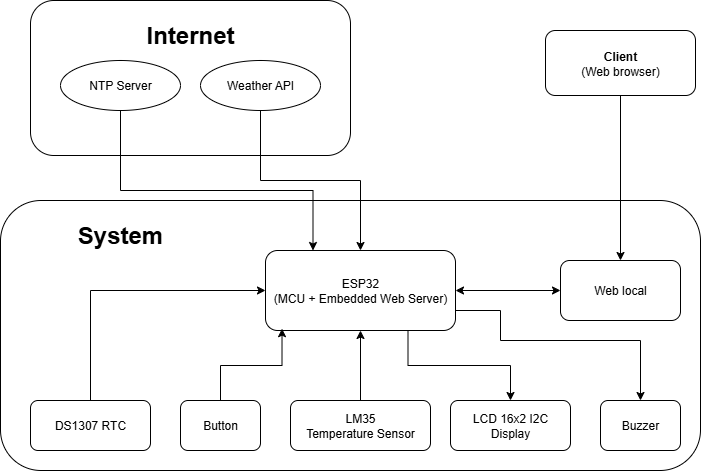

The diagram above was exported from draw.io. Its source (the exported page's mxGraphModel, read from the mxfile embedded in the PNG):
<mxGraphModel dx="1042" dy="1785" grid="1" gridSize="10" guides="1" tooltips="1" connect="1" arrows="1" fold="1" page="1" pageScale="1" pageWidth="827" pageHeight="1169" math="0" shadow="0">
  <root>
    <mxCell id="0" />
    <mxCell id="1" parent="0" />
    <mxCell id="JFZdBxIzQCJUveHTWrGP-12" value="" style="rounded=1;whiteSpace=wrap;html=1;" parent="1" vertex="1">
      <mxGeometry x="40" y="-200" width="320" height="155" as="geometry" />
    </mxCell>
    <mxCell id="JFZdBxIzQCJUveHTWrGP-7" value="" style="rounded=1;whiteSpace=wrap;html=1;fillColor=#FFFFFF;" parent="1" vertex="1">
      <mxGeometry x="10" width="700" height="270" as="geometry" />
    </mxCell>
    <mxCell id="JFZdBxIzQCJUveHTWrGP-4" style="edgeStyle=orthogonalEdgeStyle;rounded=0;orthogonalLoop=1;jettySize=auto;html=1;exitX=1;exitY=0.75;exitDx=0;exitDy=0;entryX=0.5;entryY=0;entryDx=0;entryDy=0;" parent="1" source="MCU" target="Buzzer" edge="1">
      <mxGeometry relative="1" as="geometry">
        <Array as="points">
          <mxPoint x="510" y="110" />
          <mxPoint x="510" y="140" />
          <mxPoint x="650" y="140" />
        </Array>
      </mxGeometry>
    </mxCell>
    <mxCell id="JFZdBxIzQCJUveHTWrGP-6" style="edgeStyle=orthogonalEdgeStyle;rounded=0;orthogonalLoop=1;jettySize=auto;html=1;exitX=0.75;exitY=1;exitDx=0;exitDy=0;entryX=0.5;entryY=0;entryDx=0;entryDy=0;" parent="1" source="MCU" target="Display" edge="1">
      <mxGeometry relative="1" as="geometry" />
    </mxCell>
    <mxCell id="2WkS1_50UqmoXD8XFwfS-2" style="edgeStyle=orthogonalEdgeStyle;rounded=0;orthogonalLoop=1;jettySize=auto;html=1;entryX=1;entryY=0.5;entryDx=0;entryDy=0;startArrow=classic;startFill=1;" parent="1" source="2WkS1_50UqmoXD8XFwfS-1" target="MCU" edge="1">
      <mxGeometry relative="1" as="geometry" />
    </mxCell>
    <mxCell id="MCU" value="ESP32&lt;br&gt;(MCU + Embedded Web Server)" style="rounded=1;whiteSpace=wrap;html=1;" parent="1" vertex="1">
      <mxGeometry x="275" y="50" width="190" height="80" as="geometry" />
    </mxCell>
    <mxCell id="JFZdBxIzQCJUveHTWrGP-1" style="edgeStyle=orthogonalEdgeStyle;rounded=0;orthogonalLoop=1;jettySize=auto;html=1;exitX=0.5;exitY=0;exitDx=0;exitDy=0;entryX=0;entryY=0.5;entryDx=0;entryDy=0;" parent="1" source="RTC" target="MCU" edge="1">
      <mxGeometry relative="1" as="geometry" />
    </mxCell>
    <mxCell id="RTC" value="DS1307 RTC" style="rounded=1;whiteSpace=wrap;html=1;" parent="1" vertex="1">
      <mxGeometry x="40" y="200" width="120" height="50" as="geometry" />
    </mxCell>
    <mxCell id="JFZdBxIzQCJUveHTWrGP-2" style="edgeStyle=orthogonalEdgeStyle;rounded=0;orthogonalLoop=1;jettySize=auto;html=1;exitX=0.5;exitY=0;exitDx=0;exitDy=0;entryX=0.5;entryY=1;entryDx=0;entryDy=0;" parent="1" source="Temp" target="MCU" edge="1">
      <mxGeometry relative="1" as="geometry">
        <Array as="points">
          <mxPoint x="370" y="200" />
        </Array>
      </mxGeometry>
    </mxCell>
    <mxCell id="Temp" value="LM35&lt;br&gt;Temperature Sensor" style="rounded=1;whiteSpace=wrap;html=1;" parent="1" vertex="1">
      <mxGeometry x="300" y="200" width="140" height="50" as="geometry" />
    </mxCell>
    <mxCell id="Display" value="LCD 16x2 I2C&lt;br&gt;Display" style="rounded=1;whiteSpace=wrap;html=1;" parent="1" vertex="1">
      <mxGeometry x="460" y="200" width="120" height="50" as="geometry" />
    </mxCell>
    <mxCell id="JFZdBxIzQCJUveHTWrGP-5" style="edgeStyle=orthogonalEdgeStyle;rounded=0;orthogonalLoop=1;jettySize=auto;html=1;exitX=0.5;exitY=0;exitDx=0;exitDy=0;entryX=0.087;entryY=0.977;entryDx=0;entryDy=0;entryPerimeter=0;" parent="1" source="Button" target="MCU" edge="1">
      <mxGeometry relative="1" as="geometry" />
    </mxCell>
    <mxCell id="Button" value="Button" style="rounded=1;whiteSpace=wrap;html=1;" parent="1" vertex="1">
      <mxGeometry x="190" y="200" width="80" height="50" as="geometry" />
    </mxCell>
    <mxCell id="Buzzer" value="Buzzer" style="rounded=1;whiteSpace=wrap;html=1;" parent="1" vertex="1">
      <mxGeometry x="610" y="200" width="80" height="50" as="geometry" />
    </mxCell>
    <mxCell id="UEzsnh451Z61A3DzALkh-19" style="edgeStyle=orthogonalEdgeStyle;rounded=0;orthogonalLoop=1;jettySize=auto;html=1;exitX=0.5;exitY=1;exitDx=0;exitDy=0;entryX=0.25;entryY=0;entryDx=0;entryDy=0;" parent="1" source="NTP" target="MCU" edge="1">
      <mxGeometry relative="1" as="geometry">
        <Array as="points">
          <mxPoint x="130" y="-10" />
          <mxPoint x="323" y="-10" />
        </Array>
      </mxGeometry>
    </mxCell>
    <mxCell id="NTP" value="NTP Server" style="ellipse;whiteSpace=wrap;html=1;" parent="1" vertex="1">
      <mxGeometry x="70" y="-140" width="120" height="50" as="geometry" />
    </mxCell>
    <mxCell id="UEzsnh451Z61A3DzALkh-18" style="edgeStyle=orthogonalEdgeStyle;rounded=0;orthogonalLoop=1;jettySize=auto;html=1;exitX=0.5;exitY=1;exitDx=0;exitDy=0;entryX=0.5;entryY=0;entryDx=0;entryDy=0;" parent="1" source="Weather" target="MCU" edge="1">
      <mxGeometry relative="1" as="geometry" />
    </mxCell>
    <mxCell id="Weather" value="Weather API" style="ellipse;whiteSpace=wrap;html=1;" parent="1" vertex="1">
      <mxGeometry x="210" y="-140" width="120" height="50" as="geometry" />
    </mxCell>
    <mxCell id="JFZdBxIzQCJUveHTWrGP-13" value="&lt;font style=&quot;font-size: 24px;&quot;&gt;Internet&lt;/font&gt;" style="text;html=1;align=center;verticalAlign=middle;whiteSpace=wrap;rounded=0;fontStyle=1" parent="1" vertex="1">
      <mxGeometry x="170" y="-180" width="60" height="30" as="geometry" />
    </mxCell>
    <mxCell id="JFZdBxIzQCJUveHTWrGP-14" value="&lt;font style=&quot;font-size: 24px;&quot;&gt;System&lt;/font&gt;" style="text;html=1;align=center;verticalAlign=middle;whiteSpace=wrap;rounded=0;fontStyle=1" parent="1" vertex="1">
      <mxGeometry x="100" y="20" width="60" height="30" as="geometry" />
    </mxCell>
    <mxCell id="kovHcIE4w_nMOAs5pZuR-2" style="edgeStyle=orthogonalEdgeStyle;rounded=0;orthogonalLoop=1;jettySize=auto;html=1;exitX=0.5;exitY=1;exitDx=0;exitDy=0;entryX=0.5;entryY=0;entryDx=0;entryDy=0;" parent="1" source="UEzsnh451Z61A3DzALkh-9" target="2WkS1_50UqmoXD8XFwfS-1" edge="1">
      <mxGeometry relative="1" as="geometry" />
    </mxCell>
    <mxCell id="UEzsnh451Z61A3DzALkh-9" value="&lt;font style=&quot;font-size: 12px;&quot;&gt;&lt;b&gt;Client&lt;/b&gt;&lt;br&gt;(Web browser)&lt;/font&gt;" style="rounded=1;whiteSpace=wrap;html=1;" parent="1" vertex="1">
      <mxGeometry x="555" y="-170" width="150" height="65" as="geometry" />
    </mxCell>
    <mxCell id="2WkS1_50UqmoXD8XFwfS-1" value="Web local" style="rounded=1;whiteSpace=wrap;html=1;" parent="1" vertex="1">
      <mxGeometry x="570" y="60" width="120" height="60" as="geometry" />
    </mxCell>
  </root>
</mxGraphModel>